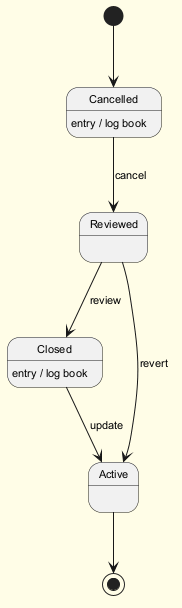

The diagram above was rendered by PlantUML. Its source (embedded in the PNG):
@startuml
skinparam backgroundColor #FFFDE7
skinparam classBackgroundColor #FFF9C4
skinparam classBorderColor #F57F17
skinparam defaultFontSize 11
[*] --> Cancelled
Cancelled --> Reviewed : cancel
Cancelled : entry / log book
Reviewed --> Closed : review
Closed --> Active : update
Closed : entry / log book
Reviewed --> Active : revert
Active --> [*]
@enduml